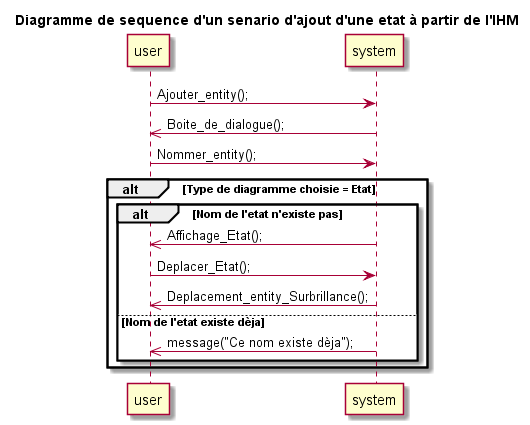

The diagram above was rendered by PlantUML. Its source (embedded in the PNG):
@startuml
title Diagramme de sequence d'un senario d'ajout d'une etat à partir de l'IHM
	
	user -> system : Ajouter_entity();
	system ->> user : Boite_de_dialogue();
	
	user -> system : Nommer_entity();
		
	alt Type de diagramme choisie = Etat
		alt Nom de l'etat n'existe pas
			system ->> user :Affichage_Etat();	
			user -> system : Deplacer_Etat();
			system ->> user :Deplacement_entity_Surbrillance();
			else Nom de l'etat existe dèja
				system ->> user :message("Ce nom existe dèja");
		end
	end

@enduml